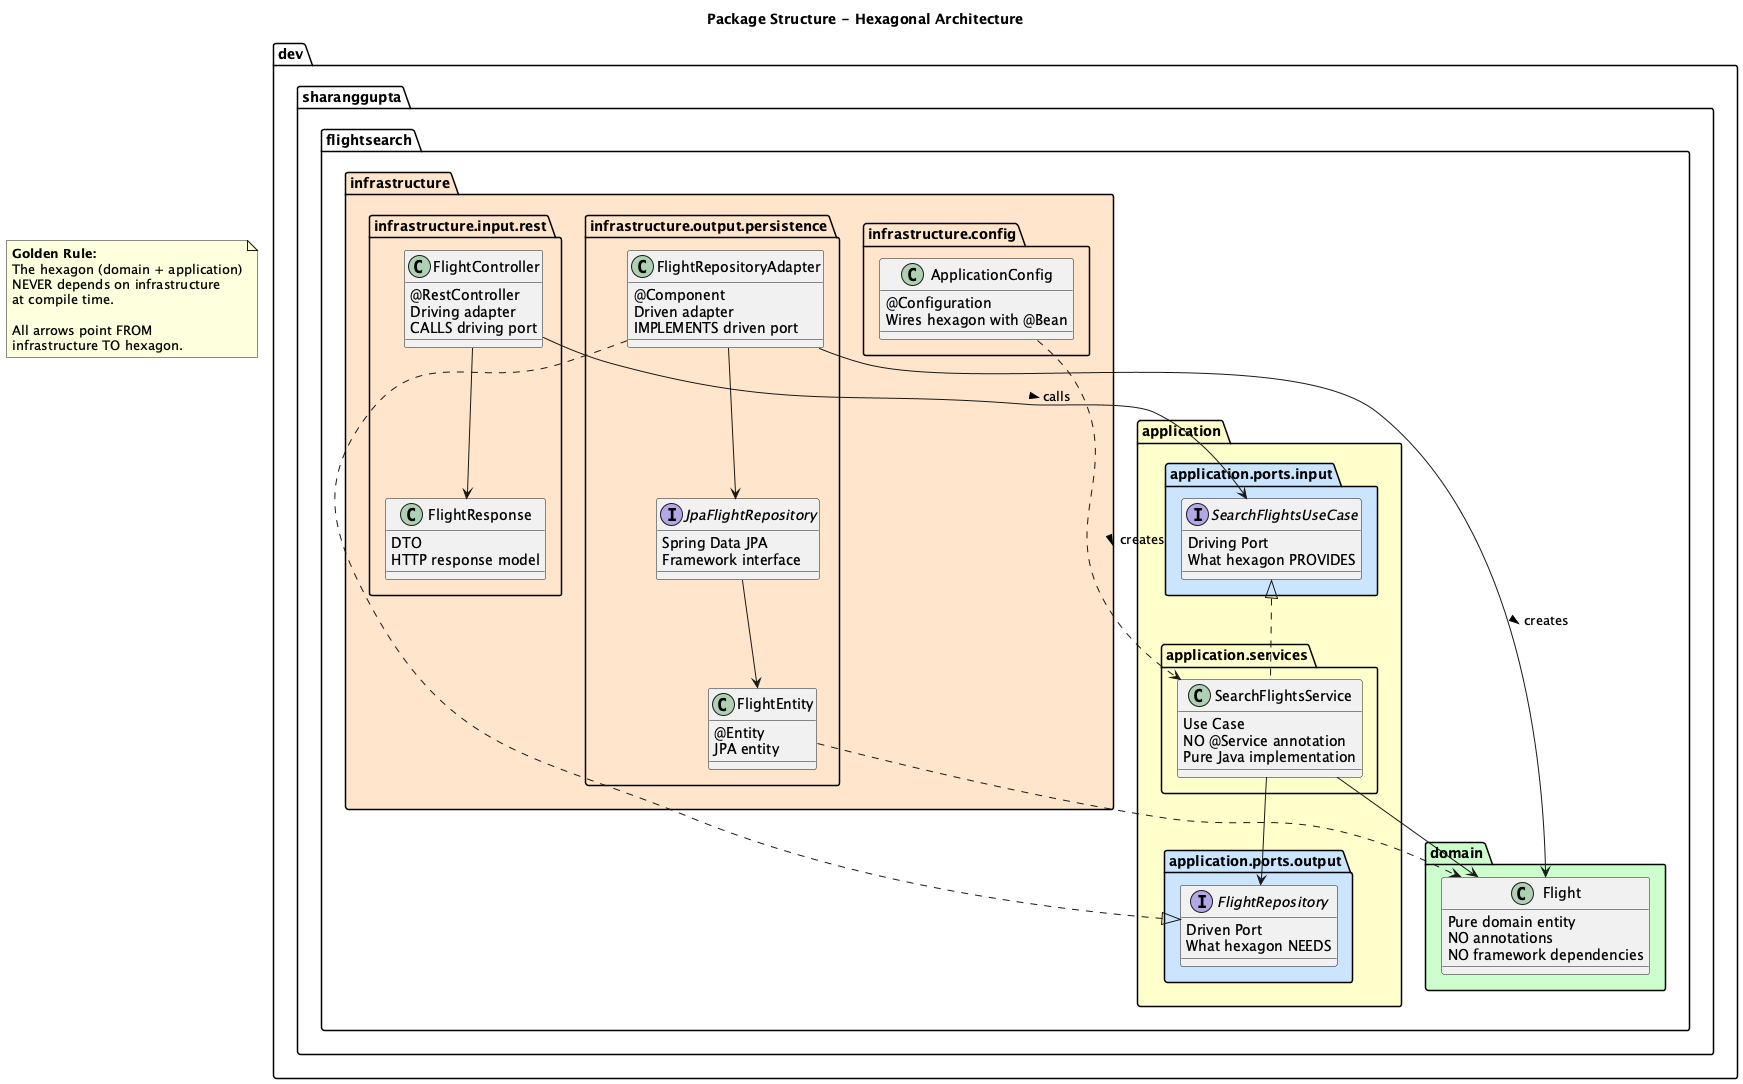

The diagram above was rendered by PlantUML. Its source (embedded in the PNG):
@startuml package-structure

skinparam packageStyle folder

title Package Structure - Hexagonal Architecture

package "dev.sharanggupta.flightsearch" {

    package "domain" as domainPkg #CCFFCC {
        class Flight {
            Pure domain entity
            NO annotations
            NO framework dependencies
        }
    }

    package "application" as applicationPkg #FFFFCC {

        package "application.ports.input" as inputPortsPkg #CCE5FF {
            interface SearchFlightsUseCase {
                Driving Port
                What hexagon PROVIDES
            }
        }

        package "application.ports.output" as outputPortsPkg #CCE5FF {
            interface FlightRepository {
                Driven Port
                What hexagon NEEDS
            }
        }

        package "application.services" as servicesPkg #FFFFCC {
            class SearchFlightsService {
                Use Case
                NO @Service annotation
                Pure Java implementation
            }
        }
    }

    package "infrastructure" as infraPkg #FFE5CC {

        package "infrastructure.config" as configPkg {
            class ApplicationConfig {
                @Configuration
                Wires hexagon with @Bean
            }
        }

        package "infrastructure.input.rest" as restPkg {
            class FlightController {
                @RestController
                Driving adapter
                CALLS driving port
            }
            class FlightResponse {
                DTO
                HTTP response model
            }
        }

        package "infrastructure.output.persistence" as persistencePkg {
            class FlightRepositoryAdapter {
                @Component
                Driven adapter
                IMPLEMENTS driven port
            }
            class FlightEntity {
                @Entity
                JPA entity
            }
            interface JpaFlightRepository {
                Spring Data JPA
                Framework interface
            }
        }
    }
}

' Dependencies - Inside Hexagon
SearchFlightsService .up.|> SearchFlightsUseCase
SearchFlightsService --> FlightRepository
SearchFlightsService --> Flight

' Dependencies - Infrastructure to Hexagon (ALLOWED)
FlightController --> SearchFlightsUseCase : calls >
FlightController --> FlightResponse
FlightRepositoryAdapter .up.|> FlightRepository
FlightRepositoryAdapter --> Flight : creates >
FlightRepositoryAdapter --> JpaFlightRepository
JpaFlightRepository --> FlightEntity
FlightEntity ..> Flight
ApplicationConfig ..> SearchFlightsService : creates >

note as N1
  **Golden Rule:**
  The hexagon (domain + application)
  NEVER depends on infrastructure
  at compile time.

  All arrows point FROM
  infrastructure TO hexagon.
end note

@enduml